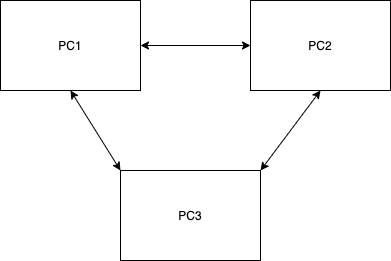

The diagram above was exported from draw.io. Its source (the exported page's mxGraphModel, read from the mxfile embedded in the PNG):
<mxGraphModel dx="1106" dy="802" grid="1" gridSize="10" guides="1" tooltips="1" connect="1" arrows="1" fold="1" page="1" pageScale="1" pageWidth="827" pageHeight="1169" math="0" shadow="0">
  <root>
    <mxCell id="0" />
    <mxCell id="1" parent="0" />
    <mxCell id="wzBqUvIC8RlbFhl6RQKj-4" style="rounded=0;orthogonalLoop=1;jettySize=auto;html=1;exitX=0.5;exitY=1;exitDx=0;exitDy=0;entryX=0;entryY=0;entryDx=0;entryDy=0;startArrow=classic;startFill=1;" parent="1" source="wzBqUvIC8RlbFhl6RQKj-1" target="wzBqUvIC8RlbFhl6RQKj-2" edge="1">
      <mxGeometry relative="1" as="geometry" />
    </mxCell>
    <mxCell id="wzBqUvIC8RlbFhl6RQKj-1" value="PC1" style="rounded=0;whiteSpace=wrap;html=1;" parent="1" vertex="1">
      <mxGeometry x="60" y="50" width="140" height="90" as="geometry" />
    </mxCell>
    <mxCell id="wzBqUvIC8RlbFhl6RQKj-5" style="rounded=0;orthogonalLoop=1;jettySize=auto;html=1;exitX=1;exitY=0;exitDx=0;exitDy=0;entryX=0.5;entryY=1;entryDx=0;entryDy=0;startArrow=classic;startFill=1;" parent="1" source="wzBqUvIC8RlbFhl6RQKj-2" target="wzBqUvIC8RlbFhl6RQKj-3" edge="1">
      <mxGeometry relative="1" as="geometry" />
    </mxCell>
    <mxCell id="wzBqUvIC8RlbFhl6RQKj-2" value="PC3" style="rounded=0;whiteSpace=wrap;html=1;" parent="1" vertex="1">
      <mxGeometry x="180" y="220" width="140" height="90" as="geometry" />
    </mxCell>
    <mxCell id="wzBqUvIC8RlbFhl6RQKj-6" style="edgeStyle=orthogonalEdgeStyle;rounded=0;orthogonalLoop=1;jettySize=auto;html=1;exitX=0;exitY=0.5;exitDx=0;exitDy=0;entryX=1;entryY=0.5;entryDx=0;entryDy=0;startArrow=classic;startFill=1;" parent="1" source="wzBqUvIC8RlbFhl6RQKj-3" target="wzBqUvIC8RlbFhl6RQKj-1" edge="1">
      <mxGeometry relative="1" as="geometry" />
    </mxCell>
    <mxCell id="wzBqUvIC8RlbFhl6RQKj-3" value="PC2" style="rounded=0;whiteSpace=wrap;html=1;" parent="1" vertex="1">
      <mxGeometry x="310" y="50" width="140" height="90" as="geometry" />
    </mxCell>
  </root>
</mxGraphModel>